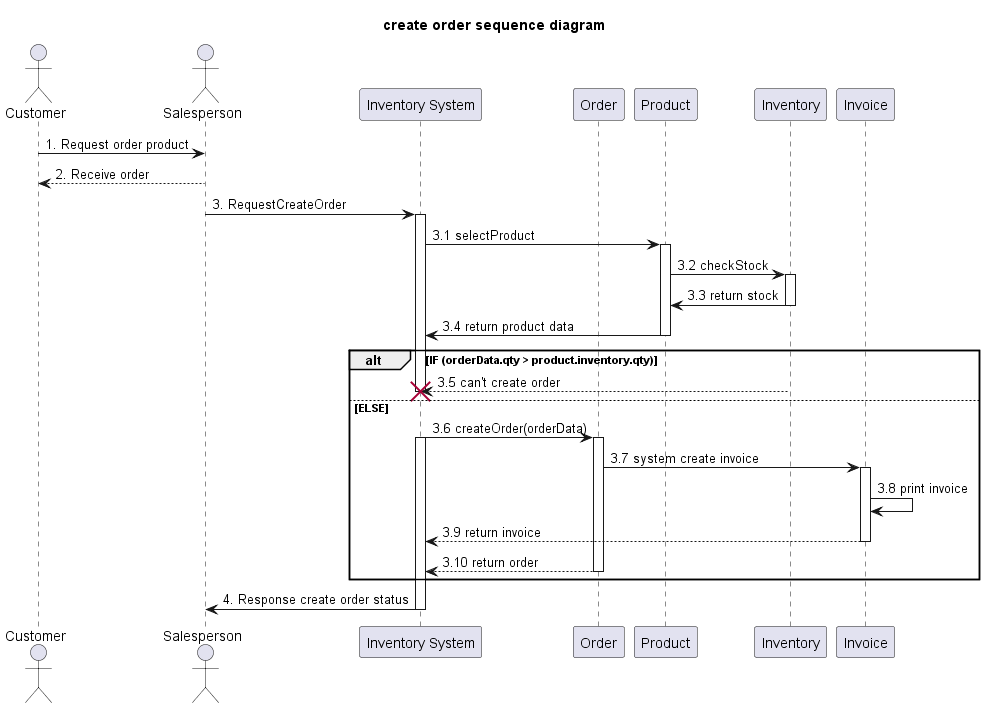

The diagram above was rendered by PlantUML. Its source (embedded in the PNG):
@startuml
'example
title create order sequence diagram

actor Customer as actorCustomer

actor Salesperson as actorSalesperson
participant "Inventory System" as InventorySystem
participant "Order" as classOrder
participant "Product" as classProduct
participant "Inventory" as classInventory
participant "Invoice" as classInvoice


actorCustomer -> actorSalesperson : 1. Request order product

actorSalesperson --> actorCustomer : 2. Receive order

actorSalesperson -> InventorySystem: 3. RequestCreateOrder
activate InventorySystem

'-------------- START create order ---------------
InventorySystem -> classProduct: 3.1 selectProduct
activate classProduct

classProduct -> classInventory: 3.2 checkStock
activate classInventory

classInventory -> classProduct: 3.3 return stock
deactivate classInventory

classProduct -> InventorySystem: 3.4 return product data
deactivate classProduct

alt IF (orderData.qty > product.inventory.qty)
classInventory --> InventorySystem : 3.5 can't create order
'deactivate InventorySystem
 destroy InventorySystem

else ELSE

InventorySystem -> classOrder: 3.6 createOrder(orderData)
activate classOrder
activate InventorySystem



classOrder -> classInvoice : 3.7 system create invoice

activate classInvoice
classInvoice -> classInvoice : 3.8 print invoice
classInvoice --> InventorySystem: 3.9 return invoice

deactivate classInvoice
classOrder --> InventorySystem: 3.10 return order
deactivate classOrder

end


InventorySystem -> actorSalesperson: 4. Response create order status
deactivate InventorySystem




@enduml